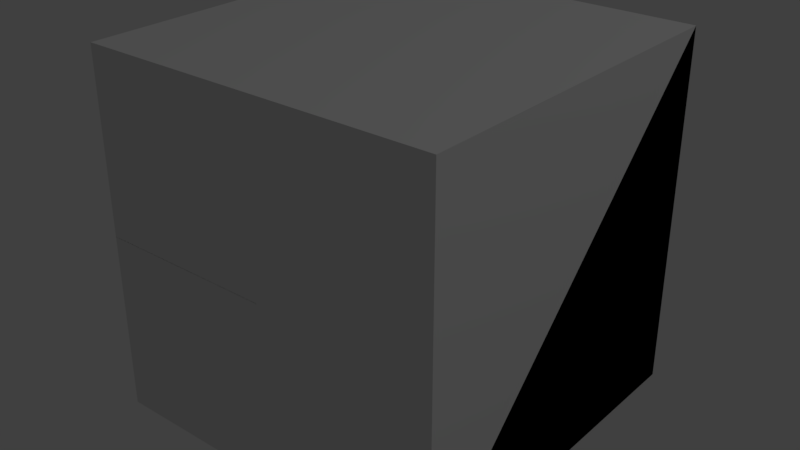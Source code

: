 # Source: Neon_Inner.blend  (saved by Blender 2.93.20; exported with 4.5.12 LTS)
import bpy
from mathutils import Matrix  # noqa: F401  (used for matrix-valued properties, if any)

bpy.ops.wm.read_factory_settings(use_empty=True)
scene = bpy.context.scene
scene.name = 'Scene'

# ---- collections
col_collection_1 = bpy.data.collections.new('Collection 1'); scene.collection.children.link(col_collection_1)

# ---- materials (node trees are filled in below, after node groups)
mat_rc_inner_001 = bpy.data.materials.new('RC_Inner.001')
mat_rc_inner_001.alpha_threshold = 0.0
mat_rc_inner_001.use_transparent_shadow = False
mat_rc_inner_001.roughness = 0.5
mat_rc_inner = bpy.data.materials.new('RC_Inner')
mat_rc_inner.alpha_threshold = 0.0
mat_rc_inner.use_transparent_shadow = False
mat_rc_inner.roughness = 0.5

# ---- material node trees

# ---- world
world_world = bpy.data.worlds.new('World'); scene.world = world_world
world_world.color = (0.05088, 0.05088, 0.05088)
world_world.use_sun_shadow = False
world_world.sun_shadow_jitter_overblur = 0.0
world_world.cycles.sampling_method = 'MANUAL'

# ---- lights
light_lamp = bpy.data.lights.new('Lamp', 'POINT')
light_lamp.transmission_factor = 0.0
light_lamp.cutoff_distance = 30.0
light_lamp.energy = 100.0
light_lamp.shadow_buffer_clip_start = 1.001
light_lamp.shadow_soft_size = 0.1
light_lamp.shadow_maximum_resolution = 0.006
light_lamp.use_absolute_resolution = True

# ---- meshes
me_rc_inner_001 = bpy.data.meshes.new('RC_Inner.001')
me_rc_inner_001.from_pydata([(0.5, -0.5, 0.5), (-0.5, 0.5, 0.5), (-0.5, -0.5, 0.5), (0.5, -0.5, 0.5), (0.5, 0.5, -0.5), (-0.5, 0.5, 0.5), (0.5, 0.5, -0.5), (0.5, -0.5, -0.5), (-0.5, -0.5, -0.5), (-0.5, 0.5, -0.5), (0.5, -0.5, -0.5), (0.5, -0.5, 0.5), (-0.5, -0.5, 0.5), (-0.5, -0.5, -0.5), (-0.5, -0.5, 0.5), (-0.5, 0.5, 0.5), (-0.5, 0.5, -0.5), (-0.5, -0.5, -0.5), (0.5, -0.5, -0.5), (0.5, 0.5, -0.5), (0.5, -0.5, 0.5), (0.5, 0.5, -0.5), (-0.5, 0.5, -0.5), (-0.5, 0.5, 0.5)], [], [(0, 1, 2), (3, 4, 5), (6, 7, 8), (6, 8, 9), (10, 11, 12), (10, 12, 13), (14, 15, 16), (14, 16, 17), (18, 19, 20), (21, 22, 23)])
me_rc_inner_001.polygons.foreach_set('use_smooth', [True] * 10)
_k = set([(0, 1), (0, 2), (1, 2), (3, 4), (3, 5), (4, 5), (6, 7), (6, 9), (7, 8), (8, 9), (10, 11), (10, 13), (11, 12), (12, 13), (14, 15), (14, 17), (15, 16), (16, 17), (18, 19), (18, 20), (19, 20), (21, 22), (21, 23), (22, 23)])
me_rc_inner_001.attributes.new('sharp_edge', 'BOOLEAN', 'EDGE').data.foreach_set('value', [ (min(e.vertices), max(e.vertices)) in _k for e in me_rc_inner_001.edges])
_uv = me_rc_inner_001.uv_layers.new(name='UVMap')
_uv.uv.foreach_set('vector', [0.8304, 0.1704, 0.9862, 0.01462, 0.9862, 0.1701, 0.6848, 0.6182, 0.7886, 0.7982, 0.5812, 0.798, 0.8283, 0.9852, 0.8283, 0.8272, 0.9862, 0.8272, 0.8283, 0.9852, 0.9862, 0.8272, 0.9862, 0.9852, 0.8283, 0.9852, 0.8283, 0.8272, 0.9862, 0.8272, 0.8283, 0.9852, 0.9862, 0.8272, 0.9862, 0.9852, 0.8283, 0.9852, 0.8283, 0.8272, 0.9862, 0.8272, 0.8283, 0.9852, 0.9862, 0.8272, 0.9862, 0.9852, 0.9862, 0.1701, 0.9862, 0.01462, 0.8304, 0.1704, 0.8304, 0.1704, 0.9862, 0.1701, 0.9862, 0.01462])
me_rc_inner_001.materials.append(mat_rc_inner_001)
me_rc_inner_001.use_remesh_preserve_volume = False
me_rc_inner_001.use_remesh_preserve_attributes = False
me_rc_inner_001.use_mirror_vertex_groups = False
me_rc_inner_001.update()
me_rc_inner_001.normals_split_custom_set([tuple(v) for v in zip(*[iter([0.0, 0.0, 1.0, 0.0, 0.0, 1.0, 0.0, 0.0, 1.0, 0.5774, 0.5774, 0.5774, 0.5774, 0.5774, 0.5774, 0.5774, 0.5774, 0.5774, 0.0, 0.0, -1.0, 0.0, 0.0, -1.0, 0.0, 0.0, -1.0, 0.0, 0.0, -1.0, 0.0, 0.0, -1.0, 0.0, 0.0, -1.0, 0.0, -1.0, 0.0, 0.0, -1.0, 0.0, 0.0, -1.0, 0.0, 0.0, -1.0, 0.0, 0.0, -1.0, 0.0, 0.0, -1.0, 0.0, -1.0, 0.0, 0.0, -1.0, 0.0, 0.0, -1.0, 0.0, 0.0, -1.0, 0.0, 0.0, -1.0, 0.0, 0.0, -1.0, 0.0, 0.0, 1.0, 0.0, 0.0, 1.0, 0.0, 0.0, 1.0, 0.0, 0.0, 0.0, 1.0, 0.0, 0.0, 1.0, 0.0, 0.0, 1.0, 0.0])] * 3)])
me_rc_inner = bpy.data.meshes.new('RC_Inner')
me_rc_inner.from_pydata([(-0.5, 0.5, -0.5), (0.5, 0.5, 0.5), (0.5, 0.5, -0.5), (-0.5, 0.5, -0.5), (-0.5, -0.5, 0.5), (0.5, 0.5, 0.5), (-0.5, -0.5, 0.5), (-0.5, -0.5, -0.5), (0.5, -0.5, -0.5), (0.5, -0.5, 0.5), (-0.5, -0.5, -0.5), (-0.5, 0.5, -0.5), (0.5, 0.5, -0.5), (0.5, -0.5, -0.5), (0.5, 0.5, -0.5), (0.5, 0.5, 0.5), (0.5, -0.5, 0.5), (0.5, -0.5, -0.5), (-0.5, -0.5, -0.5), (-0.5, -0.5, 0.5), (-0.5, 0.5, -0.5), (-0.5, -0.5, 0.5), (0.5, -0.5, 0.5), (0.5, 0.5, 0.5)], [], [(0, 1, 2), (3, 4, 5), (6, 7, 8), (6, 8, 9), (10, 11, 12), (10, 12, 13), (14, 15, 16), (14, 16, 17), (18, 19, 20), (21, 22, 23)])
me_rc_inner.polygons.foreach_set('use_smooth', [True] * 10)
_k = set([(0, 1), (0, 2), (1, 2), (3, 4), (3, 5), (4, 5), (6, 7), (6, 9), (7, 8), (8, 9), (10, 11), (10, 13), (11, 12), (12, 13), (14, 15), (14, 17), (15, 16), (16, 17), (18, 19), (18, 20), (19, 20), (21, 22), (21, 23), (22, 23)])
me_rc_inner.attributes.new('sharp_edge', 'BOOLEAN', 'EDGE').data.foreach_set('value', [ (min(e.vertices), max(e.vertices)) in _k for e in me_rc_inner.edges])
_uv = me_rc_inner.uv_layers.new(name='UVMap')
_uv.uv.foreach_set('vector', [0.8304, 0.1704, 0.9862, 0.01462, 0.9862, 0.1701, 0.6848, 0.6182, 0.7886, 0.7982, 0.5812, 0.798, 0.8283, 0.9852, 0.8283, 0.8272, 0.9862, 0.8272, 0.8283, 0.9852, 0.9862, 0.8272, 0.9862, 0.9852, 0.8283, 0.9852, 0.8283, 0.8272, 0.9862, 0.8272, 0.8283, 0.9852, 0.9862, 0.8272, 0.9862, 0.9852, 0.8283, 0.9852, 0.8283, 0.8272, 0.9862, 0.8272, 0.8283, 0.9852, 0.9862, 0.8272, 0.9862, 0.9852, 0.9862, 0.1701, 0.9862, 0.01462, 0.8304, 0.1704, 0.8304, 0.1704, 0.9862, 0.1701, 0.9862, 0.01462])
me_rc_inner.materials.append(mat_rc_inner)
me_rc_inner.use_remesh_preserve_volume = False
me_rc_inner.use_remesh_preserve_attributes = False
me_rc_inner.use_mirror_vertex_groups = False
me_rc_inner.update()
me_rc_inner.normals_split_custom_set([tuple(v) for v in zip(*[iter([-2.98e-07, 1.0, -5.96e-08, -2.98e-07, 1.0, -5.96e-08, -2.98e-07, 1.0, -5.96e-08, -0.5774, 0.5774, 0.5774, -0.5774, 0.5774, 0.5774, -0.5774, 0.5774, 0.5774, 3.129e-07, -1.0, 2.98e-08, 3.278e-07, -1.0, 0.0, 3.129e-07, -1.0, 2.98e-08, 3.129e-07, -1.0, 2.98e-08, 3.129e-07, -1.0, 2.98e-08, 2.98e-07, -1.0, 5.96e-08, 2.262e-15, -2.98e-08, -1.0, 5.96e-08, -2.98e-08, -1.0, -1.131e-14, -2.98e-08, -1.0, 2.262e-15, -2.98e-08, -1.0, -1.131e-14, -2.98e-08, -1.0, -5.96e-08, -2.98e-08, -1.0, 1.0, 3.129e-07, -1.465e-14, 1.0, 2.682e-07, -1.954e-14, 1.0, 3.129e-07, -1.465e-14, 1.0, 3.129e-07, -1.465e-14, 1.0, 3.129e-07, -1.465e-14, 1.0, 3.576e-07, -9.77e-15, -1.0, -3.576e-07, 1.066e-14, -1.0, -3.576e-07, 1.066e-14, -1.0, -3.576e-07, 1.066e-14, -5.96e-08, 2.98e-08, 1.0, -5.96e-08, 2.98e-08, 1.0, -5.96e-08, 2.98e-08, 1.0])] * 3)])

# ---- objects
ob_rc_inner_001 = bpy.data.objects.new('RC_Inner.001', me_rc_inner_001)
ob_rc_inner = bpy.data.objects.new('RC_Inner', me_rc_inner)
ob_lamp = bpy.data.objects.new('Lamp', light_lamp)

# ---- transforms, parenting, visibility, modifiers, constraints
ob_rc_inner_001.location = (0.0, 0.0, 0.0)
ob_rc_inner_001.rotation_euler = (1.571, -0.0, 0.0)
ob_rc_inner_001.lineart.crease_threshold = 0.0
ob_rc_inner.location = (0.0, 0.0, 0.0)
ob_rc_inner.lineart.crease_threshold = 0.0
ob_lamp.location = (4.076, 1.005, 5.904)
ob_lamp.rotation_euler = (0.6503, 0.05522, 5.008)
ob_lamp.lock_rotations_4d = False
ob_lamp.empty_display_type = 'ARROWS'
ob_lamp.color = (0.0, 0.0, 0.0, 0.0)
ob_lamp.lineart.crease_threshold = 0.0

# ---- collection membership
col_collection_1.objects.link(ob_rc_inner_001)
col_collection_1.objects.link(ob_rc_inner)
col_collection_1.objects.link(ob_lamp)

# ---- scene / render settings (as saved in the file)
scene.frame_start = 1; scene.frame_end = 250; scene.frame_set(1)
scene.render.engine = 'BLENDER_EEVEE_NEXT'
scene.render.resolution_percentage = 50
scene.render.dither_intensity = 0.0
scene.cycles.use_denoising = False
scene.cycles.samples = 128
scene.cycles.sampling_pattern = 'TABULATED_SOBOL'
scene.cycles.use_adaptive_sampling = False
scene.cycles.use_light_tree = False
scene.cycles.blur_glossy = 0.0
scene.cycles.sample_clamp_indirect = 0.0
scene.view_settings.view_transform = 'Standard'
bpy.context.view_layer.update()

# ---- added for rendering (the .blend has no active camera): camera
cam_auto = bpy.data.cameras.new('AutoCamera')
cam_auto.lens = 50.0
cam_auto.sensor_width = 36.0
cam_auto.clip_end = 1000.0
ob_auto_camera = bpy.data.objects.new('AutoCamera', cam_auto)
scene.collection.objects.link(ob_auto_camera)
ob_auto_camera.location = (1.60254, -1.92304, 1.28203)
ob_auto_camera.rotation_euler = (1.09748, -7.21219e-08, 0.694738)
scene.camera = ob_auto_camera
bpy.context.view_layer.update()
